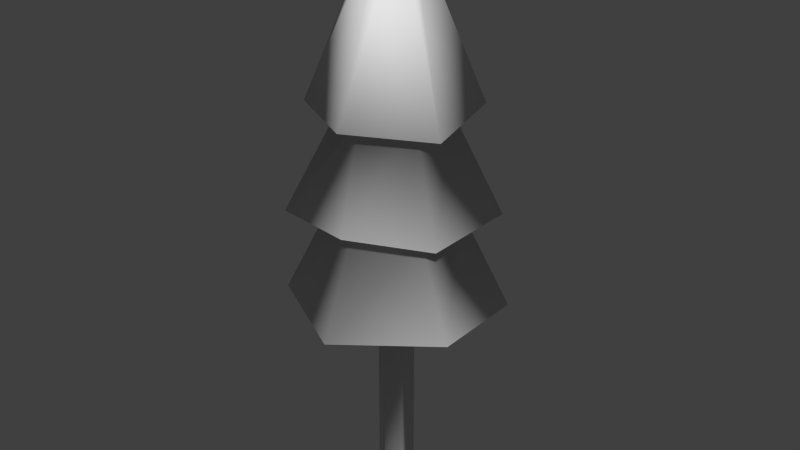 # Source: Tree.blend  (saved by Blender 2.71.0; exported with 4.5.12 LTS)
import bpy
from mathutils import Matrix  # noqa: F401  (used for matrix-valued properties, if any)

bpy.ops.wm.read_factory_settings(use_empty=True)
scene = bpy.context.scene
scene.name = 'Scene'

# ---- collections
col_collection_1 = bpy.data.collections.new('Collection 1'); scene.collection.children.link(col_collection_1)

# ---- materials (node trees are filled in below, after node groups)
mat_pinetree = bpy.data.materials.new('PineTree')
mat_pinetree.alpha_threshold = 0.0
mat_pinetree.use_transparent_shadow = False
mat_pinetree.roughness = 0.5
mat_pinetree.specular_intensity = 0.0
mat_pinetree.line_color = (0.0, 0.0, 0.0, 1.0)

# ---- material node trees

# ---- world
world_world = bpy.data.worlds.new('World'); scene.world = world_world
world_world.color = (0.05088, 0.05088, 0.05088)
world_world.use_sun_shadow = False
world_world.sun_shadow_jitter_overblur = 0.0
world_world.cycles.sampling_method = 'MANUAL'
world_world.cycles.sample_map_resolution = 256

# ---- meshes
me_cylinder = bpy.data.meshes.new('Cylinder')
me_cylinder.from_pydata([(0.0, 0.5979, -0.7924), (0.0, 0.5979, 6.51), (0.5178, 0.299, -0.7924), (0.5178, 0.299, 6.51), (0.5178, -0.299, -0.7924), (0.5178, -0.299, 6.51), (-5.227e-08, -0.5979, -0.7924), (-5.227e-08, -0.5979, 6.51), (-0.5178, -0.299, -0.7924), (-0.5178, -0.299, 6.51), (-0.5178, 0.299, -0.7924), (-0.5178, 0.299, 6.51), (-0.1375, 3.557, 6.004), (3.136, 1.81, 6.249), (3.368, -1.665, 6.486), (0.05941, -3.468, 6.098), (-3.136, -1.81, 6.249), (-3.136, 1.81, 6.249), (7.072e-08, 2.043, 9.452), (1.769, 1.022, 9.452), (1.769, -1.022, 9.452), (-1.079e-07, -2.043, 9.452), (-1.769, -1.022, 9.452), (-1.769, 1.022, 9.452), (-0.2962, 3.558, 9.56), (2.87, 1.657, 9.46), (2.87, -1.657, 9.46), (0.4741, -3.052, 9.662), (-2.756, -2.131, 9.238), (-2.87, 1.657, 9.46), (-9.36e-09, 1.64, 12.82), (1.42, 0.8201, 12.82), (1.42, -0.8201, 12.82), (-1.528e-07, -1.64, 12.82), (-1.42, -0.8201, 12.82), (-1.42, 0.8201, 12.82), (4.786e-08, 2.605, 12.82), (2.15, 1.596, 12.93), (2.619, -1.188, 12.64), (0.09307, -2.703, 12.75), (-2.594, -1.265, 12.7), (-2.084, 1.352, 12.59), (-3.449e-07, 0.392, 18.41), (0.3395, 0.196, 18.41), (0.3395, -0.196, 18.41), (-0.02318, -0.5096, 18.39), (-0.522, -0.2056, 18.22), (-0.3395, 0.196, 18.41)], [], [(0, 1, 3, 2), (2, 3, 5, 4), (4, 5, 7, 6), (6, 7, 9, 8), (1, 11, 17, 12), (10, 11, 1, 0), (8, 9, 11, 10), (0, 2, 4, 6, 8, 10), (12, 17, 23, 18), (11, 9, 16, 17), (9, 7, 15, 16), (7, 5, 14, 15), (5, 3, 13, 14), (3, 1, 12, 13), (18, 23, 29, 24), (17, 16, 22, 23), (16, 15, 21, 22), (15, 14, 20, 21), (14, 13, 19, 20), (13, 12, 18, 19), (24, 29, 35, 30), (23, 22, 28, 29), (22, 21, 27, 28), (21, 20, 26, 27), (20, 19, 25, 26), (19, 18, 24, 25), (30, 35, 41, 36), (29, 28, 34, 35), (28, 27, 33, 34), (27, 26, 32, 33), (26, 25, 31, 32), (25, 24, 30, 31), (36, 41, 47, 42), (35, 34, 40, 41), (34, 33, 39, 40), (33, 32, 38, 39), (32, 31, 37, 38), (31, 30, 36, 37), (43, 42, 47, 46, 45, 44), (41, 40, 46, 47), (40, 39, 45, 46), (39, 38, 44, 45), (38, 37, 43, 44), (37, 36, 42, 43)])
me_cylinder.polygons.foreach_set('use_smooth', [True] * 44)
_uv = me_cylinder.uv_layers.new(name='UVMap')
_uv.uv.foreach_set('vector', [0.8782, 5.917e-09, 0.8782, 0.3129, 0.853, 0.3252, 0.853, 0.01225, 0.9792, 0.01225, 0.9792, 0.3252, 0.954, 0.3129, 0.954, 0.0, 0.8964, 0.6748, 0.8964, 0.9877, 0.8459, 0.9877, 0.8459, 0.6748, 0.8459, 0.6748, 0.8459, 0.9877, 0.8206, 1.0, 0.8206, 0.6871, 0.1146, 0.1549, 0.1146, 0.2045, 2.408e-08, 0.2696, 0.0, 0.08986, 0.9287, 0.0, 0.9287, 0.3129, 0.8782, 0.3129, 0.8782, 5.917e-09, 0.954, 0.01225, 0.954, 0.3252, 0.9287, 0.3129, 0.9287, 0.0, 0.2684, 0.7958, 0.2246, 0.771, 0.2246, 0.7214, 0.2684, 0.6966, 0.3121, 0.7214, 0.3121, 0.771, 0.2246, 0.4493, 0.2246, 0.6291, 0.02548, 0.5899, 0.02548, 0.4885, 0.1146, 0.2045, 0.1584, 0.2294, 0.1584, 0.3595, 2.408e-08, 0.2696, 0.1584, 0.2294, 0.2021, 0.2045, 0.3168, 0.2696, 0.1584, 0.3595, 0.2021, 0.2045, 0.2021, 0.1549, 0.3168, 0.08986, 0.3168, 0.2696, 0.2021, 0.1549, 0.1584, 0.1301, 0.1584, 0.0, 0.3168, 0.08986, 0.1584, 0.1301, 0.1146, 0.1549, 0.0, 0.08986, 0.1584, 0.0, 0.5511, 0.4596, 0.4617, 0.4089, 0.4617, 0.3459, 0.6066, 0.4281, 0.2246, 0.6291, 0.1795, 0.7189, 0.0, 0.6406, 0.02548, 0.5899, 0.3465, 0.948, 0.3168, 0.8522, 0.5198, 0.8453, 0.5365, 0.8994, 0.3168, 0.8522, 0.3465, 0.6748, 0.5365, 0.7452, 0.5198, 0.8453, 0.0, 0.7189, 0.1019, 0.723, 0.1019, 0.916, 0.0444, 0.9137, 0.1795, 0.3595, 0.2246, 0.4493, 0.02548, 0.4885, 0.0, 0.4378, 0.8206, 0.5926, 0.8206, 0.4281, 0.9795, 0.4696, 0.9795, 0.551, 0.4617, 0.4089, 0.3723, 0.4596, 0.3168, 0.4281, 0.4617, 0.3459, 0.3723, 0.4596, 0.3723, 0.561, 0.3168, 0.5926, 0.3168, 0.4281, 0.3723, 0.561, 0.4617, 0.6118, 0.4617, 0.6748, 0.3168, 0.5926, 0.4617, 0.6118, 0.5511, 0.561, 0.6066, 0.5926, 0.4617, 0.6748, 0.5511, 0.561, 0.5511, 0.4596, 0.6066, 0.4281, 0.6066, 0.5926, 0.6515, 0.1065, 0.6515, 0.1879, 0.5936, 0.2207, 0.5936, 0.07358, 0.8206, 0.4281, 0.8619, 0.3459, 1.0, 0.4289, 0.9795, 0.4696, 0.7447, 0.6919, 0.786, 0.7742, 0.6271, 0.8157, 0.6066, 0.775, 0.786, 0.7742, 0.786, 0.9386, 0.6271, 0.8971, 0.6271, 0.8157, 0.1019, 0.7189, 0.1952, 0.7189, 0.1806, 0.8774, 0.1344, 0.8774, 0.8619, 0.6748, 0.8206, 0.5926, 0.9795, 0.551, 1.0, 0.5918, 0.3719, 0.05616, 0.5103, 0.0, 0.5798, 0.3264, 0.5569, 0.3357, 0.6515, 0.1879, 0.7233, 0.2286, 0.7233, 0.2943, 0.5936, 0.2207, 0.7233, 0.2286, 0.795, 0.1879, 0.853, 0.2207, 0.7233, 0.2943, 0.795, 0.1879, 0.795, 0.1065, 0.853, 0.07358, 0.853, 0.2207, 0.795, 0.1065, 0.7233, 0.06575, 0.7233, 0.0, 0.853, 0.07358, 0.7233, 0.06575, 0.6515, 0.1065, 0.5936, 0.07358, 0.7233, 0.0, 0.6365, 0.3309, 0.6151, 0.3431, 0.5936, 0.3309, 0.5936, 0.3065, 0.6151, 0.2943, 0.6365, 0.3065, 0.5103, 0.0, 0.5936, 0.005501, 0.5936, 0.3273, 0.5798, 0.3264, 0.6066, 0.4222, 0.6734, 0.373, 0.7962, 0.6838, 0.7852, 0.6919, 0.6734, 0.373, 0.8206, 0.3459, 0.8206, 0.6793, 0.7962, 0.6838, 0.305, 0.6966, 0.2246, 0.6744, 0.2917, 0.3595, 0.305, 0.3631, 0.3168, 0.1178, 0.3719, 0.05616, 0.5569, 0.3357, 0.5478, 0.3459])
me_cylinder.materials.append(mat_pinetree)
me_cylinder.use_remesh_preserve_volume = False
me_cylinder.use_remesh_preserve_attributes = False
me_cylinder.use_mirror_vertex_groups = False
me_cylinder.update()

# ---- objects
ob_cylinder = bpy.data.objects.new('Cylinder', me_cylinder)

# ---- transforms, parenting, visibility, modifiers, constraints
ob_cylinder.location = (0.0, 0.0, 0.0)
ob_cylinder.lineart.crease_threshold = 0.0

# ---- collection membership
col_collection_1.objects.link(ob_cylinder)

# ---- scene / render settings (as saved in the file)
scene.frame_start = 1; scene.frame_end = 250; scene.frame_set(1)
scene.render.engine = 'BLENDER_EEVEE_NEXT'
scene.render.resolution_percentage = 50
scene.render.dither_intensity = 0.0
scene.cycles.use_denoising = False
scene.cycles.samples = 10
scene.cycles.sampling_pattern = 'TABULATED_SOBOL'
scene.cycles.light_sampling_threshold = 0.0
scene.cycles.use_adaptive_sampling = False
scene.cycles.use_light_tree = False
scene.cycles.blur_glossy = 0.0
scene.cycles.volume_bounces = 1
scene.cycles.pixel_filter_type = 'GAUSSIAN'
scene.cycles.sample_clamp_indirect = 0.0
scene.view_settings.view_transform = 'Standard'
bpy.context.view_layer.update()

# ---- added for rendering (the .blend has no active camera and no usable light): camera, sun
cam_auto = bpy.data.cameras.new('AutoCamera')
cam_auto.lens = 50.0
cam_auto.sensor_width = 36.0
cam_auto.clip_end = 1000.0
ob_auto_camera = bpy.data.objects.new('AutoCamera', cam_auto)
scene.collection.objects.link(ob_auto_camera)
ob_auto_camera.location = (19.968, -23.7774, 24.6899)
ob_auto_camera.rotation_euler = (1.09748, -7.21219e-08, 0.694738)
scene.camera = ob_auto_camera
light_auto_sun = bpy.data.lights.new('AutoSun', 'SUN')
light_auto_sun.energy = 3.0
light_auto_sun.angle = 0.0523599
ob_auto_sun = bpy.data.objects.new('AutoSun', light_auto_sun)
scene.collection.objects.link(ob_auto_sun)
ob_auto_sun.rotation_euler = (0.872665, 0.174533, 0.523599)
bpy.context.view_layer.update()
